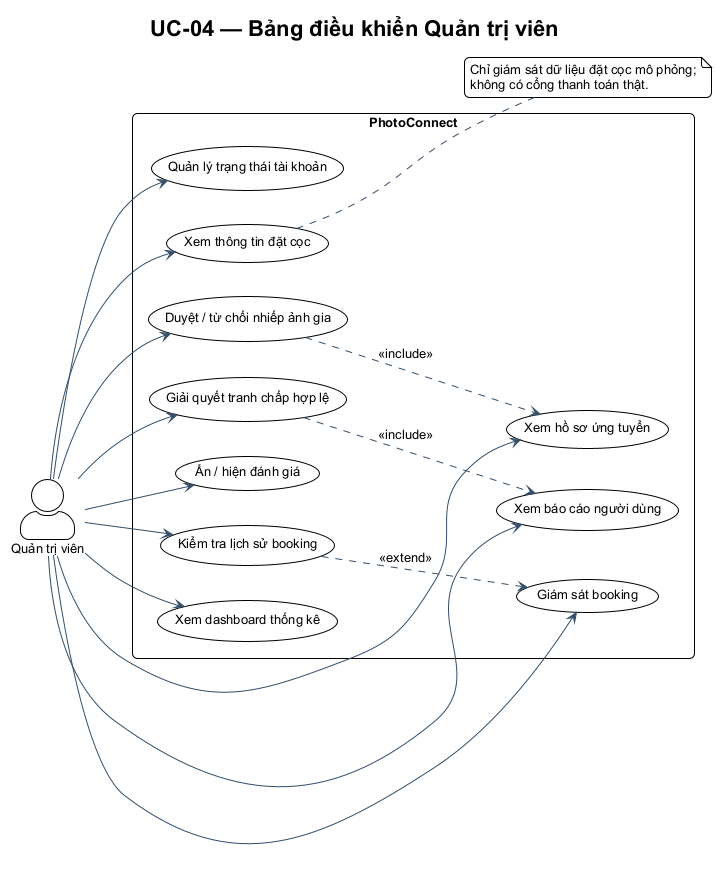

The diagram above was rendered by PlantUML. Its source (embedded in the PNG):
@startuml UC-04
!include ../theme.puml
title UC-04 — Bảng điều khiển Quản trị viên
left to right direction
actor "Quản trị viên" as Admin
rectangle PhotoConnect {
  usecase "Quản lý trạng thái tài khoản" as Users
  usecase "Xem hồ sơ ứng tuyển" as Applications
  usecase "Duyệt / từ chối nhiếp ảnh gia" as Approve
  usecase "Giám sát booking" as Bookings
  usecase "Xem thông tin đặt cọc" as Deposits
  usecase "Xem báo cáo người dùng" as Reports
  usecase "Giải quyết tranh chấp hợp lệ" as Disputes
  usecase "Ẩn / hiện đánh giá" as Reviews
  usecase "Kiểm tra lịch sử booking" as Audit
  usecase "Xem dashboard thống kê" as Analytics
}
Admin --> Users
Admin --> Applications
Admin --> Approve
Admin --> Bookings
Admin --> Deposits
Admin --> Reports
Admin --> Disputes
Admin --> Reviews
Admin --> Audit
Admin --> Analytics
Approve ..> Applications : <<include>>
Disputes ..> Reports : <<include>>
Audit ..> Bookings : <<extend>>
note right of Deposits
  Chỉ giám sát dữ liệu đặt cọc mô phỏng;
  không có cổng thanh toán thật.
end note
@enduml